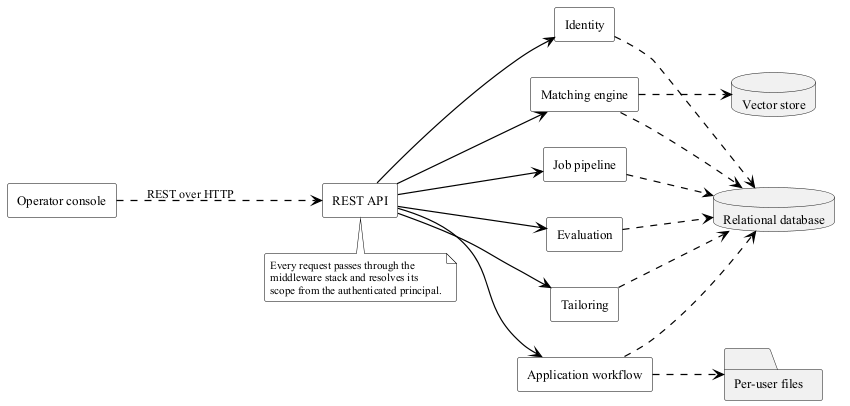

The diagram above was rendered by PlantUML. Its source (embedded in the PNG):
@startuml architecture-components
' The components of the system and the way they are connected.
'
' A component is a unit that a caller talks to. The lines are the calls the
' components make on one another, and the three stores at the bottom are the
' state the whole system shares.

!include _style.puml
left to right direction

component "Operator console" as Console
component "REST API" as API
component "Job pipeline" as Jobs
component "Matching engine" as Match
component "Tailoring" as Tailor
component "Application workflow" as Workflow
component "Identity" as Auth
component "Evaluation" as Eval

database "Relational database" as DB
database "Vector store" as Vectors
folder "Per-user files" as Files

Console ..> API : REST over HTTP
API --> Jobs
API --> Match
API --> Tailor
API --> Workflow
API --> Auth
API --> Eval

Jobs ..> DB
Match ..> Vectors
Match ..> DB
Tailor ..> DB
Workflow ..> Files
Workflow ..> DB
Auth ..> DB
Eval ..> DB

note bottom of API
  Every request passes through the
  middleware stack and resolves its
  scope from the authenticated principal.
end note

@enduml